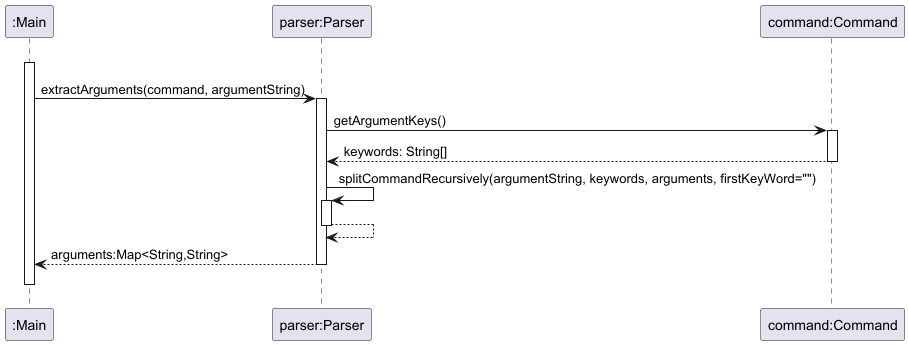

The diagram above was rendered by PlantUML. Its source (embedded in the PNG):
@startuml
participant ":Main" as Main
"Main" -[hidden]> "Main" :
activate Main
participant "parser:Parser" as Parser
Main -> Parser: extractArguments(command, argumentString)
activate Parser

participant "command:Command" as Command
Parser -> Command: getArgumentKeys()
activate Command
Command --> Parser: keywords: String[]
deactivate Command

Parser -> Parser: splitCommandRecursively(argumentString, keywords, arguments, firstKeyWord="")
activate Parser
Parser --> Parser
deactivate Parser

Parser --> Main: arguments:Map<String,String>
deactivate Parser
"Main" -[hidden]> "Main" :
deactivate Main
@enduml